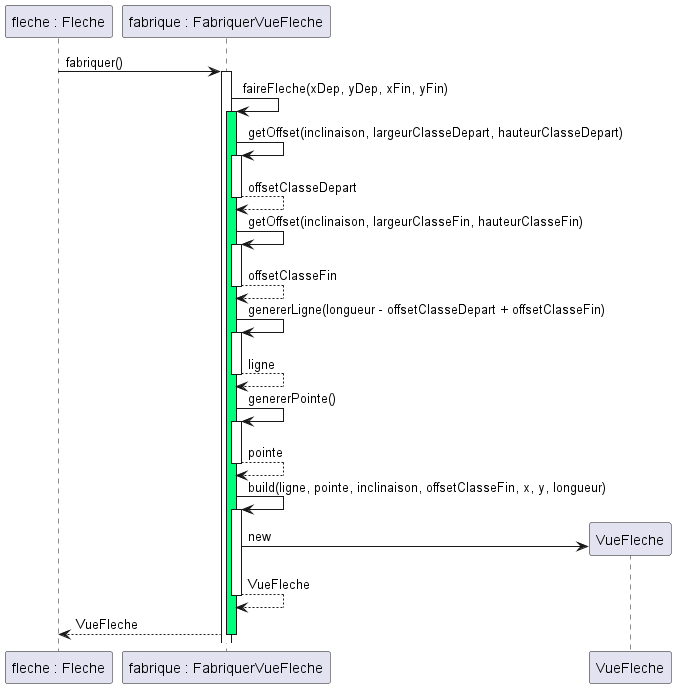

The diagram above was rendered by PlantUML. Its source (embedded in the PNG):
@startuml
participant "fleche : Fleche" as f
participant "fabrique : FabriquerVueFleche" as fabrique

f -> fabrique : fabriquer()
activate fabrique

    fabrique -> fabrique : faireFleche(xDep, yDep, xFin, yFin)
    activate fabrique #00ff7b


        fabrique -> fabrique : getOffset(inclinaison, largeurClasseDepart, hauteurClasseDepart)
        activate fabrique
        fabrique --> fabrique : offsetClasseDepart
        deactivate fabrique

        fabrique -> fabrique : getOffset(inclinaison, largeurClasseFin, hauteurClasseFin)
        activate fabrique
        fabrique --> fabrique : offsetClasseFin
        deactivate fabrique

        fabrique -> fabrique : genererLigne(longueur - offsetClasseDepart + offsetClasseFin)
        activate fabrique
        fabrique --> fabrique : ligne
        deactivate fabrique

        fabrique -> fabrique : genererPointe()
        activate fabrique
        fabrique --> fabrique : pointe
        deactivate fabrique



        fabrique -> fabrique : build(ligne, pointe, inclinaison, offsetClasseFin, x, y, longueur)
        activate fabrique
        create VueFleche
        fabrique -> VueFleche : new 
        fabrique --> fabrique : VueFleche
        deactivate fabrique

f <-- fabrique : VueFleche
deactivate fabrique
@enduml